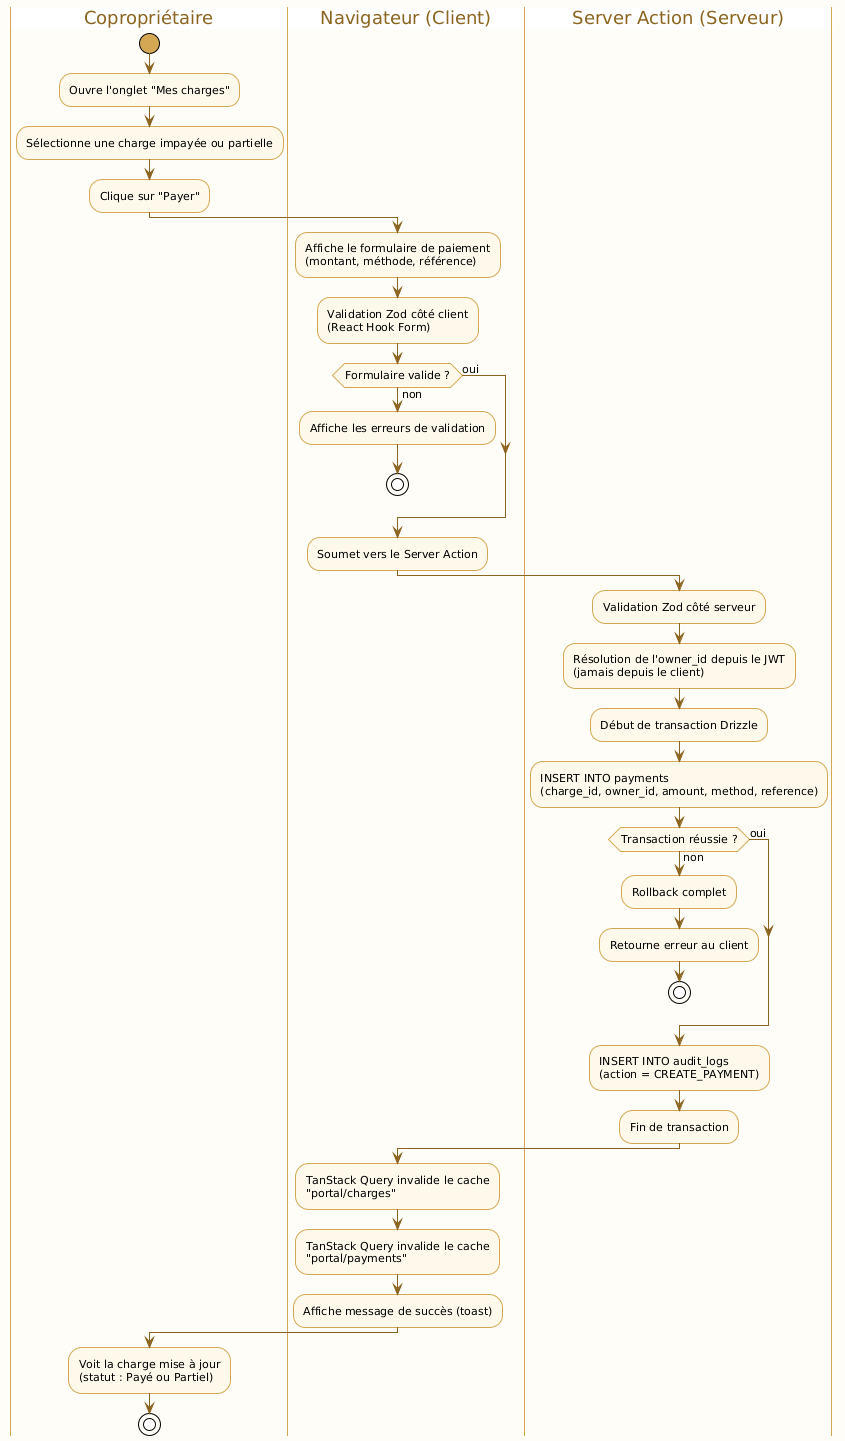

The diagram above was rendered by PlantUML. Its source (embedded in the PNG):
@startuml activity
!theme plain
skinparam backgroundColor #FFFDF7
skinparam activity {
  BackgroundColor #FFF9EC
  BorderColor #D4A853
  FontSize 11
  DiamondBackgroundColor #FFF9EC
  DiamondBorderColor #D4A853
  StartColor #D4A853
  EndColor #8B6520
}
skinparam arrow {
  Color #8B6520
}
skinparam swimlane {
  BorderColor #D4A853
  TitleFontColor #8B6520
}

|Copropriétaire|
start
:Ouvre l'onglet "Mes charges";
:Sélectionne une charge impayée ou partielle;
:Clique sur "Payer";

|Navigateur (Client)|
:Affiche le formulaire de paiement\n(montant, méthode, référence);
:Validation Zod côté client\n(React Hook Form);

if (Formulaire valide ?) then (non)
  :Affiche les erreurs de validation;
  stop
else (oui)
endif
:Soumet vers le Server Action;

|Server Action (Serveur)|
:Validation Zod côté serveur;
:Résolution de l'owner_id depuis le JWT\n(jamais depuis le client);

:Début de transaction Drizzle;
:INSERT INTO payments\n(charge_id, owner_id, amount, method, reference);

if (Transaction réussie ?) then (non)
  :Rollback complet;
  :Retourne erreur au client;
  stop
else (oui)
endif

:INSERT INTO audit_logs\n(action = CREATE_PAYMENT);
:Fin de transaction;

|Navigateur (Client)|
:TanStack Query invalide le cache\n"portal/charges";
:TanStack Query invalide le cache\n"portal/payments";
:Affiche message de succès (toast);

|Copropriétaire|
:Voit la charge mise à jour\n(statut : Payé ou Partiel);
stop

@enduml